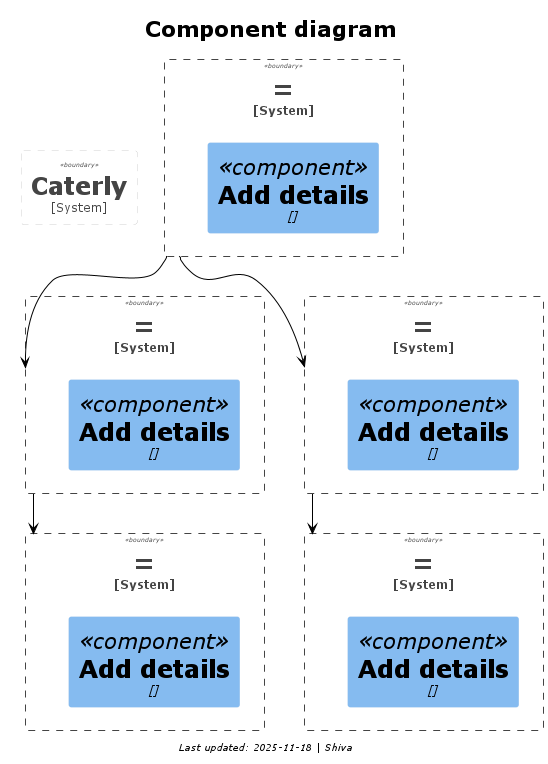

The diagram above was rendered by PlantUML. Its source (embedded in the PNG):
@startuml
!include <C4/C4_Context.puml>
!include <C4/C4_Container.puml>
!include <C4/C4_Component.puml>
!theme plain
title Component diagram
footer //Last updated: 2025-11-18 | Shiva  //


System_Boundary(cat, "Caterly"){
  Container(cstwebapp, "Customer Web Application", "Customer web app", "-")
  Container(ownwebapp, "Web Application", "Owner web app", "-")
  Container(cstapi, "Customer API Service", "API endpoints created in Flask.", "-")
  Container(ownapi, "Owner API Service", "API endpoints created in Flask.", "-")
  Container(db, "Database", "SQL Database", "-")
}

System_Boundary(db,""){
  Component(details1,"Add details")
}
System_Boundary(cstapi,""){
  Component(details2,"Add details")
}
System_Boundary(ownapi,""){
  Component(details3,"Add details")
}
System_Boundary(cstwebapp,""){
  Component(details4,"Add details")
}
System_Boundary(ownwebapp,""){
  Component(details5,"Add details")
}

' define relationships
db --> ownapi
db --> cstapi
ownapi -down-> ownwebapp
cstapi -down-> cstwebapp
@enduml